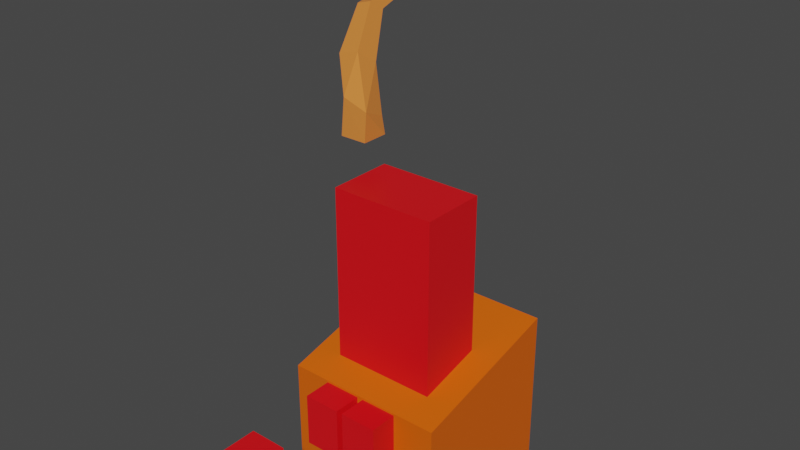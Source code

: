 # Source: Bug.blend  (saved by Blender 2.90.8; exported with 4.5.12 LTS)
import bpy
from mathutils import Matrix  # noqa: F401  (used for matrix-valued properties, if any)

bpy.ops.wm.read_factory_settings(use_empty=True)
scene = bpy.context.scene
scene.name = 'Scene'

# ---- collections
col_playercollection = bpy.data.collections.new('PlayerCollection'); scene.collection.children.link(col_playercollection)

# ---- materials (node trees are filled in below, after node groups)
mat_head = bpy.data.materials.new('Head')
mat_head.use_transparent_shadow = False
mat_body = bpy.data.materials.new('Body')
mat_body.alpha_threshold = 0.0
mat_body.use_transparent_shadow = False
mat_body.line_color = (0.0, 0.0, 0.0, 1.0)
mat_nose = bpy.data.materials.new('Nose')
mat_nose.alpha_threshold = 0.0
mat_nose.use_transparent_shadow = False
mat_nose.line_color = (0.0, 0.0, 0.0, 1.0)
mat_eyes = bpy.data.materials.new('Eyes')
mat_eyes.alpha_threshold = 0.0
mat_eyes.use_transparent_shadow = False
mat_eyes.line_color = (0.0, 0.0, 0.0, 1.0)
mat_body_002 = bpy.data.materials.new('Body.002')
mat_body_002.alpha_threshold = 0.0
mat_body_002.use_transparent_shadow = False
mat_body_002.line_color = (0.0, 0.0, 0.0, 1.0)

# ---- material node trees
mat_head.use_nodes = True; mat_head.node_tree.nodes.clear()
_N = mat_head.node_tree.nodes; _L = mat_head.node_tree.links
n0 = _N.new('ShaderNodeBsdfPrincipled'); n0.name = 'Principled BSDF'; n0.location = (10, 300)
n0.distribution = 'GGX'
n0.subsurface_method = 'BURLEY'
n0.inputs[0].default_value = (0.8, 0.1191, 0.0001677, 1.0)
n0.inputs[3].default_value = 1.45
n0.inputs[27].default_value = (0.0, 0.0, 0.0, 1.0)
n0.inputs[28].default_value = 1.0
n1 = _N.new('ShaderNodeOutputMaterial'); n1.name = 'Material Output'; n1.location = (300, 300)
_L.new(n0.outputs[0], n1.inputs[0])
n1.is_active_output = True
mat_body.use_nodes = True; mat_body.node_tree.nodes.clear()
_N = mat_body.node_tree.nodes; _L = mat_body.node_tree.links
n0 = _N.new('ShaderNodeOutputMaterial'); n0.name = 'Material Output'; n0.location = (300, 300)
n1 = _N.new('ShaderNodeBsdfPrincipled'); n1.name = 'Principled BSDF'; n1.location = (10, 300)
n1.distribution = 'GGX'
n1.subsurface_method = 'BURLEY'
n1.inputs[0].default_value = (0.8, 0.004599, 0.009824, 1.0)
n1.inputs[2].default_value = 0.4
n1.inputs[3].default_value = 1.45
n1.inputs[27].default_value = (0.0, 0.0, 0.0, 1.0)
n1.inputs[28].default_value = 1.0
_L.new(n1.outputs[0], n0.inputs[0])
n0.is_active_output = True
mat_nose.use_nodes = True; mat_nose.node_tree.nodes.clear()
_N = mat_nose.node_tree.nodes; _L = mat_nose.node_tree.links
n0 = _N.new('ShaderNodeOutputMaterial'); n0.name = 'Material Output'; n0.location = (300, 300)
n1 = _N.new('ShaderNodeBsdfPrincipled'); n1.name = 'Principled BSDF'; n1.location = (10, 300)
n1.distribution = 'GGX'
n1.subsurface_method = 'BURLEY'
n1.inputs[0].default_value = (0.8, 0.2463, 0.04731, 1.0)
n1.inputs[2].default_value = 0.4
n1.inputs[3].default_value = 1.45
n1.inputs[27].default_value = (0.0, 0.0, 0.0, 1.0)
n1.inputs[28].default_value = 1.0
_L.new(n1.outputs[0], n0.inputs[0])
n0.is_active_output = True
mat_eyes.use_nodes = True; mat_eyes.node_tree.nodes.clear()
_N = mat_eyes.node_tree.nodes; _L = mat_eyes.node_tree.links
n0 = _N.new('ShaderNodeOutputMaterial'); n0.name = 'Material Output'; n0.location = (300, 300)
n1 = _N.new('ShaderNodeBsdfPrincipled'); n1.name = 'Principled BSDF'; n1.location = (10, 300)
n1.distribution = 'GGX'
n1.subsurface_method = 'BURLEY'
n1.inputs[0].default_value = (0.0, 0.0, 0.0, 1.0)
n1.inputs[2].default_value = 0.4
n1.inputs[3].default_value = 1.45
n1.inputs[27].default_value = (0.0, 0.0, 0.0, 1.0)
n1.inputs[28].default_value = 1.0
_L.new(n1.outputs[0], n0.inputs[0])
n0.is_active_output = True
mat_body_002.use_nodes = True; mat_body_002.node_tree.nodes.clear()
_N = mat_body_002.node_tree.nodes; _L = mat_body_002.node_tree.links
n0 = _N.new('ShaderNodeOutputMaterial'); n0.name = 'Material Output'; n0.location = (300, 300)
n1 = _N.new('ShaderNodeBsdfPrincipled'); n1.name = 'Principled BSDF'; n1.location = (10, 300)
n1.distribution = 'GGX'
n1.subsurface_method = 'BURLEY'
n1.inputs[0].default_value = (0.8, 0.47, 0.03989, 1.0)
n1.inputs[2].default_value = 0.4
n1.inputs[3].default_value = 1.45
n1.inputs[27].default_value = (0.0, 0.0, 0.0, 1.0)
n1.inputs[28].default_value = 1.0
_L.new(n1.outputs[0], n0.inputs[0])
n0.is_active_output = True

# ---- world
world_world = bpy.data.worlds.new('World'); scene.world = world_world
world_world.use_nodes = True; world_world.node_tree.nodes.clear()
_N = world_world.node_tree.nodes; _L = world_world.node_tree.links
n0 = _N.new('ShaderNodeOutputWorld'); n0.name = 'World Output'; n0.location = (300, 300)
n1 = _N.new('ShaderNodeBackground'); n1.name = 'Background'; n1.location = (10, 300)
n1.inputs[0].default_value = (0.05088, 0.05088, 0.05088, 1.0)
_L.new(n1.outputs[0], n0.inputs[0])
n0.is_active_output = True
world_world.color = (0.05088, 0.05088, 0.05088)
world_world.use_sun_shadow = False
world_world.sun_shadow_jitter_overblur = 0.0

# ---- meshes
me_cube = bpy.data.meshes.new('Cube')
me_cube.from_pydata([(1.009, 1.009, 3.313), (1.009, 1.009, 1.296), (1.009, -1.009, 3.313), (1.009, -0.5132, 1.296), (-1.009, 1.009, 3.313), (-1.009, 1.009, 1.296), (-1.009, -1.009, 3.313), (-1.009, -0.5132, 1.296)], [], [(0, 4, 6, 2), (3, 2, 6, 7), (7, 6, 4, 5), (5, 1, 3, 7), (1, 0, 2, 3), (5, 4, 0, 1)])
_uv = me_cube.uv_layers.new(name='UVMap')
_uv.uv.foreach_set('vector', [0.625, 0.5, 0.875, 0.5, 0.875, 0.75, 0.625, 0.75, 0.375, 0.75, 0.625, 0.75, 0.625, 1.0, 0.375, 1.0, 0.375, 0.0, 0.625, 0.0, 0.625, 0.25, 0.375, 0.25, 0.125, 0.5, 0.375, 0.5, 0.375, 0.75, 0.125, 0.75, 0.375, 0.5, 0.625, 0.5, 0.625, 0.75, 0.375, 0.75, 0.375, 0.25, 0.625, 0.25, 0.625, 0.5, 0.375, 0.5])
me_cube.materials.append(mat_head)
me_cube.use_remesh_preserve_volume = False
me_cube.use_remesh_preserve_attributes = False
me_cube.use_mirror_vertex_groups = False
me_cube.update()
me_cube_001 = bpy.data.meshes.new('Cube.001')
me_cube_001.from_pydata([(0.6613, 0.9505, 1.352), (0.6613, 0.9505, 0.5215), (0.6613, -2.875, 1.352), (0.6613, -2.875, 0.5215), (-0.6613, 0.9505, 1.352), (-0.6613, 0.9505, 0.5215), (-0.6613, -2.875, 1.352), (-0.6613, -2.875, 0.5215)], [], [(0, 4, 6, 2), (3, 2, 6, 7), (7, 6, 4, 5), (5, 1, 3, 7), (1, 0, 2, 3), (5, 4, 0, 1)])
_uv = me_cube_001.uv_layers.new(name='UVMap')
_uv.uv.foreach_set('vector', [0.625, 0.5, 0.875, 0.5, 0.875, 0.75, 0.625, 0.75, 0.375, 0.75, 0.625, 0.75, 0.625, 1.0, 0.375, 1.0, 0.375, 0.0, 0.625, 0.0, 0.625, 0.25, 0.375, 0.25, 0.125, 0.5, 0.375, 0.5, 0.375, 0.75, 0.125, 0.75, 0.375, 0.5, 0.625, 0.5, 0.625, 0.75, 0.375, 0.75, 0.375, 0.25, 0.625, 0.25, 0.625, 0.5, 0.375, 0.5])
me_cube_001.materials.append(mat_body)
me_cube_001.use_remesh_preserve_volume = False
me_cube_001.use_remesh_preserve_attributes = False
me_cube_001.use_mirror_vertex_groups = False
me_cube_001.update()
me_cube_004 = bpy.data.meshes.new('Cube.004')
me_cube_004.from_pydata([(0.3254, 1.298, 2.401), (0.3254, 1.298, 2.035), (0.3254, 0.9896, 2.401), (0.3254, 0.9896, 2.035), (-0.3254, 1.298, 2.401), (-0.3254, 1.298, 2.035), (-0.3254, 0.9896, 2.401), (-0.3254, 0.9896, 2.035), (-5.96e-07, 1.298, 2.035), (-5.066e-07, 0.9896, 2.401), (-4.768e-07, 0.9896, 2.035), (-6.258e-07, 1.298, 2.401), (0.64, 1.247, 2.319), (0.5311, 1.247, 2.053), (0.7583, 1.041, 2.27), (0.6493, 1.041, 2.004), (0.7866, 1.312, 2.222), (0.7036, 1.312, 2.019), (0.9256, 1.205, 2.165), (0.8426, 1.205, 1.962), (0.7536, 1.511, 2.237), (0.6706, 1.511, 2.035), (0.9231, 1.489, 2.168), (0.8401, 1.489, 1.965), (0.7893, 1.71, 2.184), (0.7334, 1.71, 2.048), (0.9034, 1.695, 2.137), (0.8475, 1.695, 2.001), (0.5118, 1.96, 2.298), (0.4559, 1.96, 2.161), (0.6259, 1.946, 2.251), (0.57, 1.946, 2.115), (-0.6279, 1.278, 2.307), (-0.4763, 1.278, 2.054), (-0.6279, 1.03, 2.307), (-0.4763, 1.03, 2.054), (-0.7544, 1.253, 2.22), (-0.6028, 1.253, 1.966), (-0.9077, 1.08, 2.128), (-0.7561, 1.08, 1.875), (-0.8455, 1.329, 2.165), (-0.6939, 1.329, 1.912), (-1.057, 1.294, 2.039), (-0.9051, 1.294, 1.785), (-0.872, 1.546, 2.149), (-0.7204, 1.546, 1.896), (-1.083, 1.511, 2.023), (-0.9316, 1.511, 1.77), (-0.9157, 1.689, 2.087), (-0.7929, 1.689, 1.882), (-1.065, 1.79, 1.997), (-0.942, 1.79, 1.792), (-0.7932, 1.965, 2.101), (-0.7222, 1.965, 1.982), (-0.8795, 2.024, 2.05), (-0.8085, 2.024, 1.931), (-0.6737, 2.177, 2.113), (-0.619, 2.177, 2.022), (-0.7401, 2.223, 2.073), (-0.6854, 2.223, 1.982), (-0.5911, 2.359, 2.131), (-0.5637, 2.359, 2.086), (-0.6244, 2.382, 2.111), (-0.597, 2.382, 2.066)], [], [(11, 4, 6, 9), (10, 9, 6, 7), (4, 5, 33, 32), (8, 1, 3, 10), (2, 3, 15, 14), (8, 11, 0, 1), (5, 4, 11, 8), (5, 8, 10, 7), (3, 2, 9, 10), (0, 11, 9, 2), (15, 13, 17, 19), (1, 0, 12, 13), (3, 1, 13, 15), (0, 2, 14, 12), (18, 19, 23, 22), (14, 15, 19, 18), (12, 14, 18, 16), (13, 12, 16, 17), (20, 22, 26, 24), (16, 18, 22, 20), (17, 16, 20, 21), (19, 17, 21, 23), (27, 25, 29, 31), (21, 20, 24, 25), (23, 21, 25, 27), (22, 23, 27, 26), (29, 28, 30, 31), (26, 27, 31, 30), (24, 26, 30, 28), (25, 24, 28, 29), (32, 33, 37, 36), (7, 6, 34, 35), (5, 7, 35, 33), (6, 4, 32, 34), (38, 36, 40, 42), (33, 35, 39, 37), (34, 32, 36, 38), (35, 34, 38, 39), (40, 41, 45, 44), (39, 38, 42, 43), (36, 37, 41, 40), (37, 39, 43, 41), (45, 47, 51, 49), (41, 43, 47, 45), (42, 40, 44, 46), (43, 42, 46, 47), (50, 48, 52, 54), (46, 44, 48, 50), (47, 46, 50, 51), (44, 45, 49, 48), (52, 53, 57, 56), (51, 50, 54, 55), (48, 49, 53, 52), (49, 51, 55, 53), (58, 56, 60, 62), (53, 55, 59, 57), (54, 52, 56, 58), (55, 54, 58, 59), (63, 62, 60, 61), (59, 58, 62, 63), (56, 57, 61, 60), (57, 59, 63, 61)])
_uv = me_cube_004.uv_layers.new(name='UVMap')
_uv.uv.foreach_set('vector', [0.75, 0.5, 0.875, 0.5, 0.875, 0.75, 0.75, 0.75, 0.375, 0.875, 0.625, 0.875, 0.625, 1.0, 0.375, 1.0, 0.625, 0.25, 0.375, 0.25, 0.375, 0.25, 0.625, 0.25, 0.25, 0.5, 0.375, 0.5, 0.375, 0.75, 0.25, 0.75, 0.625, 0.75, 0.375, 0.75, 0.375, 0.75, 0.625, 0.75, 0.375, 0.375, 0.625, 0.375, 0.625, 0.5, 0.375, 0.5, 0.375, 0.25, 0.625, 0.25, 0.625, 0.375, 0.375, 0.375, 0.125, 0.5, 0.25, 0.5, 0.25, 0.75, 0.125, 0.75, 0.375, 0.75, 0.625, 0.75, 0.625, 0.875, 0.375, 0.875, 0.625, 0.5, 0.75, 0.5, 0.75, 0.75, 0.625, 0.75, 0.375, 0.75, 0.375, 0.5, 0.375, 0.5, 0.375, 0.75, 0.375, 0.5, 0.625, 0.5, 0.625, 0.5, 0.375, 0.5, 0.375, 0.75, 0.375, 0.5, 0.375, 0.5, 0.375, 0.75, 0.625, 0.5, 0.625, 0.75, 0.625, 0.75, 0.625, 0.5, 0.625, 0.75, 0.375, 0.75, 0.375, 0.75, 0.625, 0.75, 0.625, 0.75, 0.375, 0.75, 0.375, 0.75, 0.625, 0.75, 0.625, 0.5, 0.625, 0.75, 0.625, 0.75, 0.625, 0.5, 0.375, 0.5, 0.625, 0.5, 0.625, 0.5, 0.375, 0.5, 0.625, 0.5, 0.625, 0.75, 0.625, 0.75, 0.625, 0.5, 0.625, 0.5, 0.625, 0.75, 0.625, 0.75, 0.625, 0.5, 0.375, 0.5, 0.625, 0.5, 0.625, 0.5, 0.375, 0.5, 0.375, 0.75, 0.375, 0.5, 0.375, 0.5, 0.375, 0.75, 0.375, 0.75, 0.375, 0.5, 0.375, 0.5, 0.375, 0.75, 0.375, 0.5, 0.625, 0.5, 0.625, 0.5, 0.375, 0.5, 0.375, 0.75, 0.375, 0.5, 0.375, 0.5, 0.375, 0.75, 0.625, 0.75, 0.375, 0.75, 0.375, 0.75, 0.625, 0.75, 0.375, 0.5, 0.625, 0.5, 0.625, 0.75, 0.375, 0.75, 0.625, 0.75, 0.375, 0.75, 0.375, 0.75, 0.625, 0.75, 0.625, 0.5, 0.625, 0.75, 0.625, 0.75, 0.625, 0.5, 0.375, 0.5, 0.625, 0.5, 0.625, 0.5, 0.375, 0.5, 0.625, 0.25, 0.375, 0.25, 0.375, 0.25, 0.625, 0.25, 0.375, 1.0, 0.625, 1.0, 0.625, 1.0, 0.375, 1.0, 0.125, 0.5, 0.125, 0.75, 0.125, 0.75, 0.125, 0.5, 0.875, 0.75, 0.875, 0.5, 0.875, 0.5, 0.875, 0.75, 0.875, 0.75, 0.875, 0.5, 0.875, 0.5, 0.875, 0.75, 0.125, 0.5, 0.125, 0.75, 0.125, 0.75, 0.125, 0.5, 0.875, 0.75, 0.875, 0.5, 0.875, 0.5, 0.875, 0.75, 0.375, 1.0, 0.625, 1.0, 0.625, 1.0, 0.375, 1.0, 0.625, 0.25, 0.375, 0.25, 0.375, 0.25, 0.625, 0.25, 0.375, 1.0, 0.625, 1.0, 0.625, 1.0, 0.375, 1.0, 0.625, 0.25, 0.375, 0.25, 0.375, 0.25, 0.625, 0.25, 0.125, 0.5, 0.125, 0.75, 0.125, 0.75, 0.125, 0.5, 0.125, 0.5, 0.125, 0.75, 0.125, 0.75, 0.125, 0.5, 0.125, 0.5, 0.125, 0.75, 0.125, 0.75, 0.125, 0.5, 0.875, 0.75, 0.875, 0.5, 0.875, 0.5, 0.875, 0.75, 0.375, 1.0, 0.625, 1.0, 0.625, 1.0, 0.375, 1.0, 0.875, 0.75, 0.875, 0.5, 0.875, 0.5, 0.875, 0.75, 0.875, 0.75, 0.875, 0.5, 0.875, 0.5, 0.875, 0.75, 0.375, 1.0, 0.625, 1.0, 0.625, 1.0, 0.375, 1.0, 0.625, 0.25, 0.375, 0.25, 0.375, 0.25, 0.625, 0.25, 0.625, 0.25, 0.375, 0.25, 0.375, 0.25, 0.625, 0.25, 0.375, 1.0, 0.625, 1.0, 0.625, 1.0, 0.375, 1.0, 0.625, 0.25, 0.375, 0.25, 0.375, 0.25, 0.625, 0.25, 0.125, 0.5, 0.125, 0.75, 0.125, 0.75, 0.125, 0.5, 0.875, 0.75, 0.875, 0.5, 0.875, 0.5, 0.875, 0.75, 0.125, 0.5, 0.125, 0.75, 0.125, 0.75, 0.125, 0.5, 0.875, 0.75, 0.875, 0.5, 0.875, 0.5, 0.875, 0.75, 0.375, 1.0, 0.625, 1.0, 0.625, 1.0, 0.375, 1.0, 0.375, 0.0, 0.625, 0.0, 0.625, 0.25, 0.375, 0.25, 0.375, 1.0, 0.625, 1.0, 0.625, 1.0, 0.375, 1.0, 0.625, 0.25, 0.375, 0.25, 0.375, 0.25, 0.625, 0.25, 0.125, 0.5, 0.125, 0.75, 0.125, 0.75, 0.125, 0.5])
me_cube_004.materials.append(mat_nose)
me_cube_004.use_remesh_preserve_volume = False
me_cube_004.use_remesh_preserve_attributes = False
me_cube_004.use_mirror_vertex_groups = False
me_cube_004.update()
me_cube_005 = bpy.data.meshes.new('Cube.005')
me_cube_005.from_pydata([(0.4986, 0.2308, 0.5674), (0.4986, 0.2308, -0.09617), (0.4986, -0.2308, 0.5674), (0.4986, -0.2308, -0.09617), (0.03712, 0.2308, 0.5674), (0.03712, 0.2308, -0.09616), (0.03712, -0.2308, 0.5674), (0.03712, -0.2308, -0.09616)], [], [(0, 4, 6, 2), (3, 2, 6, 7), (7, 6, 4, 5), (5, 1, 3, 7), (1, 0, 2, 3), (5, 4, 0, 1)])
_uv = me_cube_005.uv_layers.new(name='UVMap')
_uv.uv.foreach_set('vector', [0.625, 0.5, 0.875, 0.5, 0.875, 0.75, 0.625, 0.75, 0.375, 0.75, 0.625, 0.75, 0.625, 1.0, 0.375, 1.0, 0.375, 0.0, 0.625, 0.0, 0.625, 0.25, 0.375, 0.25, 0.125, 0.5, 0.375, 0.5, 0.375, 0.75, 0.125, 0.75, 0.375, 0.5, 0.625, 0.5, 0.625, 0.75, 0.375, 0.75, 0.375, 0.25, 0.625, 0.25, 0.625, 0.5, 0.375, 0.5])
me_cube_005.materials.append(mat_body)
me_cube_005.use_remesh_preserve_volume = False
me_cube_005.use_remesh_preserve_attributes = False
me_cube_005.use_mirror_vertex_groups = False
me_cube_005.update()
me_cube_006 = bpy.data.meshes.new('Cube.006')
me_cube_006.from_pydata([(-0.04082, 0.2293, 0.5659), (-0.04082, 0.2293, -0.09763), (-0.04082, -0.2322, 0.5659), (-0.04082, -0.2322, -0.09763), (-0.5023, 0.2293, 0.5659), (-0.5023, 0.2293, -0.09763), (-0.5023, -0.2322, 0.5659), (-0.5023, -0.2322, -0.09763)], [], [(0, 4, 6, 2), (3, 2, 6, 7), (7, 6, 4, 5), (5, 1, 3, 7), (1, 0, 2, 3), (5, 4, 0, 1)])
_uv = me_cube_006.uv_layers.new(name='UVMap')
_uv.uv.foreach_set('vector', [0.625, 0.5, 0.875, 0.5, 0.875, 0.75, 0.625, 0.75, 0.375, 0.75, 0.625, 0.75, 0.625, 1.0, 0.375, 1.0, 0.375, 0.0, 0.625, 0.0, 0.625, 0.25, 0.375, 0.25, 0.125, 0.5, 0.375, 0.5, 0.375, 0.75, 0.125, 0.75, 0.375, 0.5, 0.625, 0.5, 0.625, 0.75, 0.375, 0.75, 0.375, 0.25, 0.625, 0.25, 0.625, 0.5, 0.375, 0.5])
me_cube_006.materials.append(mat_body)
me_cube_006.use_remesh_preserve_volume = False
me_cube_006.use_remesh_preserve_attributes = False
me_cube_006.use_mirror_vertex_groups = False
me_cube_006.update()
me_cube_008 = bpy.data.meshes.new('Cube.008')
me_cube_008.from_pydata([(0.6953, 1.042, 3.141), (0.6953, 1.042, 2.485), (0.6953, 0.9812, 3.141), (0.6953, 0.9812, 2.485), (0.2403, 1.042, 3.141), (0.2403, 1.042, 2.485), (0.2403, 0.9812, 3.141), (0.2403, 0.9812, 2.485)], [], [(0, 4, 6, 2), (3, 2, 6, 7), (7, 6, 4, 5), (5, 1, 3, 7), (1, 0, 2, 3), (5, 4, 0, 1)])
_uv = me_cube_008.uv_layers.new(name='UVMap')
_uv.uv.foreach_set('vector', [0.625, 0.5, 0.875, 0.5, 0.875, 0.75, 0.625, 0.75, 0.375, 0.75, 0.625, 0.75, 0.625, 1.0, 0.375, 1.0, 0.375, 0.0, 0.625, 0.0, 0.625, 0.25, 0.375, 0.25, 0.125, 0.5, 0.375, 0.5, 0.375, 0.75, 0.125, 0.75, 0.375, 0.5, 0.625, 0.5, 0.625, 0.75, 0.375, 0.75, 0.375, 0.25, 0.625, 0.25, 0.625, 0.5, 0.375, 0.5])
me_cube_008.materials.append(mat_eyes)
me_cube_008.use_remesh_preserve_volume = False
me_cube_008.use_remesh_preserve_attributes = False
me_cube_008.use_mirror_vertex_groups = False
me_cube_008.update()
me_eye1 = bpy.data.meshes.new('Eye1')
me_eye1.from_pydata([(-0.2825, 1.042, 3.141), (-0.2825, 1.042, 2.485), (-0.2825, 0.9812, 3.141), (-0.2825, 0.9812, 2.485), (-0.7375, 1.042, 3.141), (-0.7375, 1.042, 2.485), (-0.7375, 0.9812, 3.141), (-0.7375, 0.9812, 2.485)], [], [(0, 4, 6, 2), (3, 2, 6, 7), (7, 6, 4, 5), (5, 1, 3, 7), (1, 0, 2, 3), (5, 4, 0, 1)])
_uv = me_eye1.uv_layers.new(name='UVMap')
_uv.uv.foreach_set('vector', [0.625, 0.5, 0.875, 0.5, 0.875, 0.75, 0.625, 0.75, 0.375, 0.75, 0.625, 0.75, 0.625, 1.0, 0.375, 1.0, 0.375, 0.0, 0.625, 0.0, 0.625, 0.25, 0.375, 0.25, 0.125, 0.5, 0.375, 0.5, 0.375, 0.75, 0.125, 0.75, 0.375, 0.5, 0.625, 0.5, 0.625, 0.75, 0.375, 0.75, 0.375, 0.25, 0.625, 0.25, 0.625, 0.5, 0.375, 0.5])
me_eye1.materials.append(mat_eyes)
me_eye1.use_remesh_preserve_volume = False
me_eye1.use_remesh_preserve_attributes = False
me_eye1.use_mirror_vertex_groups = False
me_eye1.update()
me_cube_013 = bpy.data.meshes.new('Cube.013')
me_cube_013.from_pydata([(-1.0, -1.0, -1.0), (-0.8244, -0.9131, 1.698), (-1.0, 1.0, -1.0), (-1.077, 0.9131, 0.9223), (1.0, -1.0, -1.0), (1.077, -0.9131, 1.078), (1.0, 1.0, -1.0), (0.8244, 0.9131, 0.3025), (0.4221, 0.3792, 3.825), (0.1065, 1.754, 2.856), (2.048, 0.3792, 3.294), (1.733, 1.754, 2.326), (1.52, 2.735, 6.348), (1.302, 3.688, 5.676), (2.648, 2.735, 5.98), (2.429, 3.688, 5.309), (2.439, 11.43, 7.84), (2.349, 11.38, 7.508), (2.774, 11.44, 7.748), (2.685, 11.39, 7.416), (2.456, 12.01, 7.657), (2.411, 11.99, 7.489), (2.626, 12.02, 7.611), (2.581, 12.0, 7.443)], [], [(0, 1, 3, 2), (2, 3, 7, 6), (6, 7, 5, 4), (4, 5, 1, 0), (2, 6, 4, 0), (7, 3, 9, 11), (10, 11, 15, 14), (5, 7, 11, 10), (3, 1, 8, 9), (1, 5, 10, 8), (12, 14, 18, 16), (9, 8, 12, 13), (8, 10, 14, 12), (11, 9, 13, 15), (19, 17, 21, 23), (15, 13, 17, 19), (14, 15, 19, 18), (13, 12, 16, 17), (23, 21, 20, 22), (18, 19, 23, 22), (17, 16, 20, 21), (16, 18, 22, 20)])
_uv = me_cube_013.uv_layers.new(name='UVMap')
_uv.uv.foreach_set('vector', [0.375, 0.0, 0.625, 0.0, 0.625, 0.25, 0.375, 0.25, 0.375, 0.25, 0.625, 0.25, 0.625, 0.5, 0.375, 0.5, 0.375, 0.5, 0.625, 0.5, 0.625, 0.75, 0.375, 0.75, 0.375, 0.75, 0.625, 0.75, 0.625, 1.0, 0.375, 1.0, 0.125, 0.5, 0.375, 0.5, 0.375, 0.75, 0.125, 0.75, 0.625, 0.5, 0.625, 0.25, 0.625, 0.25, 0.625, 0.5, 0.625, 0.75, 0.625, 0.5, 0.625, 0.5, 0.625, 0.75, 0.625, 0.75, 0.625, 0.5, 0.625, 0.5, 0.625, 0.75, 0.625, 0.25, 0.625, 0.0, 0.625, 0.0, 0.625, 0.25, 0.625, 1.0, 0.625, 0.75, 0.625, 0.75, 0.625, 1.0, 0.625, 1.0, 0.625, 0.75, 0.625, 0.75, 0.625, 1.0, 0.625, 0.25, 0.625, 0.0, 0.625, 0.0, 0.625, 0.25, 0.625, 1.0, 0.625, 0.75, 0.625, 0.75, 0.625, 1.0, 0.625, 0.5, 0.625, 0.25, 0.625, 0.25, 0.625, 0.5, 0.625, 0.5, 0.625, 0.25, 0.625, 0.25, 0.625, 0.5, 0.625, 0.5, 0.625, 0.25, 0.625, 0.25, 0.625, 0.5, 0.625, 0.75, 0.625, 0.5, 0.625, 0.5, 0.625, 0.75, 0.625, 0.25, 0.625, 0.0, 0.625, 0.0, 0.625, 0.25, 0.625, 0.5, 0.875, 0.5, 0.875, 0.75, 0.625, 0.75, 0.625, 0.75, 0.625, 0.5, 0.625, 0.5, 0.625, 0.75, 0.625, 0.25, 0.625, 0.0, 0.625, 0.0, 0.625, 0.25, 0.625, 1.0, 0.625, 0.75, 0.625, 0.75, 0.625, 1.0])
me_cube_013.materials.append(mat_nose)
me_cube_013.use_remesh_fix_poles = True
me_cube_013.use_remesh_preserve_attributes = False
me_cube_013.use_mirror_vertex_groups = False
me_cube_013.update()
me_cube_014 = bpy.data.meshes.new('Cube.014')
me_cube_014.from_pydata([(-1.0, -1.0, -1.0), (-0.8244, -0.9131, 1.698), (-1.0, 1.0, -1.0), (-1.077, 0.9131, 0.9223), (1.0, -1.0, -1.0), (1.077, -0.9131, 1.078), (1.0, 1.0, -1.0), (0.8244, 0.9131, 0.3025), (-2.278, 0.3508, 3.983), (-1.961, 1.73, 3.022), (-0.6332, 0.2958, 4.448), (-0.3153, 1.675, 3.487), (-2.702, 2.683, 6.722), (-2.481, 3.64, 6.055), (-1.561, 2.645, 7.044), (-1.341, 3.601, 6.378), (-2.513, 11.35, 8.59), (-2.404, 11.3, 8.263), (-2.183, 11.35, 8.7), (-2.074, 11.3, 8.374), (-2.379, 11.93, 8.456), (-2.324, 11.91, 8.291), (-2.213, 11.94, 8.511), (-2.158, 11.91, 8.347)], [], [(0, 1, 3, 2), (2, 3, 7, 6), (6, 7, 5, 4), (4, 5, 1, 0), (2, 6, 4, 0), (7, 3, 9, 11), (10, 11, 15, 14), (5, 7, 11, 10), (3, 1, 8, 9), (1, 5, 10, 8), (12, 14, 18, 16), (9, 8, 12, 13), (8, 10, 14, 12), (11, 9, 13, 15), (19, 17, 21, 23), (15, 13, 17, 19), (14, 15, 19, 18), (13, 12, 16, 17), (23, 21, 20, 22), (18, 19, 23, 22), (17, 16, 20, 21), (16, 18, 22, 20)])
_uv = me_cube_014.uv_layers.new(name='UVMap')
_uv.uv.foreach_set('vector', [0.375, 0.0, 0.625, 0.0, 0.625, 0.25, 0.375, 0.25, 0.375, 0.25, 0.625, 0.25, 0.625, 0.5, 0.375, 0.5, 0.375, 0.5, 0.625, 0.5, 0.625, 0.75, 0.375, 0.75, 0.375, 0.75, 0.625, 0.75, 0.625, 1.0, 0.375, 1.0, 0.125, 0.5, 0.375, 0.5, 0.375, 0.75, 0.125, 0.75, 0.625, 0.5, 0.625, 0.25, 0.625, 0.25, 0.625, 0.5, 0.625, 0.75, 0.625, 0.5, 0.625, 0.5, 0.625, 0.75, 0.625, 0.75, 0.625, 0.5, 0.625, 0.5, 0.625, 0.75, 0.625, 0.25, 0.625, 0.0, 0.625, 0.0, 0.625, 0.25, 0.625, 1.0, 0.625, 0.75, 0.625, 0.75, 0.625, 1.0, 0.625, 1.0, 0.625, 0.75, 0.625, 0.75, 0.625, 1.0, 0.625, 0.25, 0.625, 0.0, 0.625, 0.0, 0.625, 0.25, 0.625, 1.0, 0.625, 0.75, 0.625, 0.75, 0.625, 1.0, 0.625, 0.5, 0.625, 0.25, 0.625, 0.25, 0.625, 0.5, 0.625, 0.5, 0.625, 0.25, 0.625, 0.25, 0.625, 0.5, 0.625, 0.5, 0.625, 0.25, 0.625, 0.25, 0.625, 0.5, 0.625, 0.75, 0.625, 0.5, 0.625, 0.5, 0.625, 0.75, 0.625, 0.25, 0.625, 0.0, 0.625, 0.0, 0.625, 0.25, 0.625, 0.5, 0.875, 0.5, 0.875, 0.75, 0.625, 0.75, 0.625, 0.75, 0.625, 0.5, 0.625, 0.5, 0.625, 0.75, 0.625, 0.25, 0.625, 0.0, 0.625, 0.0, 0.625, 0.25, 0.625, 1.0, 0.625, 0.75, 0.625, 0.75, 0.625, 1.0])
me_cube_014.materials.append(mat_nose)
me_cube_014.use_remesh_fix_poles = True
me_cube_014.use_remesh_preserve_attributes = False
me_cube_014.use_mirror_vertex_groups = False
me_cube_014.update()
me_cube_007 = bpy.data.meshes.new('Cube.007')
me_cube_007.from_pydata([(0.4986, 0.2308, 0.5674), (0.4986, 0.2308, -0.09617), (0.4986, -0.2308, 0.5674), (0.4986, -0.2308, -0.09617), (0.03712, 0.2308, 0.5674), (0.03712, 0.2308, -0.09616), (0.03712, -0.2308, 0.5674), (0.03712, -0.2308, -0.09616)], [], [(0, 4, 6, 2), (3, 2, 6, 7), (7, 6, 4, 5), (5, 1, 3, 7), (1, 0, 2, 3), (5, 4, 0, 1)])
_uv = me_cube_007.uv_layers.new(name='UVMap')
_uv.uv.foreach_set('vector', [0.625, 0.5, 0.875, 0.5, 0.875, 0.75, 0.625, 0.75, 0.375, 0.75, 0.625, 0.75, 0.625, 1.0, 0.375, 1.0, 0.375, 0.0, 0.625, 0.0, 0.625, 0.25, 0.375, 0.25, 0.125, 0.5, 0.375, 0.5, 0.375, 0.75, 0.125, 0.75, 0.375, 0.5, 0.625, 0.5, 0.625, 0.75, 0.375, 0.75, 0.375, 0.25, 0.625, 0.25, 0.625, 0.5, 0.375, 0.5])
me_cube_007.materials.append(mat_body)
me_cube_007.use_remesh_preserve_volume = False
me_cube_007.use_remesh_preserve_attributes = False
me_cube_007.use_mirror_vertex_groups = False
me_cube_007.update()
me_cube_012 = bpy.data.meshes.new('Cube.012')
me_cube_012.from_pydata([(0.4986, 0.2308, 0.5674), (0.4986, 0.2308, -0.09617), (0.4986, -0.2308, 0.5674), (0.4986, -0.2308, -0.09617), (0.03712, 0.2308, 0.5674), (0.03712, 0.2308, -0.09616), (0.03712, -0.2308, 0.5674), (0.03712, -0.2308, -0.09616)], [], [(0, 4, 6, 2), (3, 2, 6, 7), (7, 6, 4, 5), (5, 1, 3, 7), (1, 0, 2, 3), (5, 4, 0, 1)])
_uv = me_cube_012.uv_layers.new(name='UVMap')
_uv.uv.foreach_set('vector', [0.625, 0.5, 0.875, 0.5, 0.875, 0.75, 0.625, 0.75, 0.375, 0.75, 0.625, 0.75, 0.625, 1.0, 0.375, 1.0, 0.375, 0.0, 0.625, 0.0, 0.625, 0.25, 0.375, 0.25, 0.125, 0.5, 0.375, 0.5, 0.375, 0.75, 0.125, 0.75, 0.375, 0.5, 0.625, 0.5, 0.625, 0.75, 0.375, 0.75, 0.375, 0.25, 0.625, 0.25, 0.625, 0.5, 0.375, 0.5])
me_cube_012.materials.append(mat_body)
me_cube_012.use_remesh_preserve_volume = False
me_cube_012.use_remesh_preserve_attributes = False
me_cube_012.use_mirror_vertex_groups = False
me_cube_012.update()
me_cube_009 = bpy.data.meshes.new('Cube.009')
me_cube_009.from_pydata([(-0.04082, 0.2293, 0.5659), (-0.04082, 0.2293, -0.09763), (-0.04082, -0.2322, 0.5659), (-0.04082, -0.2322, -0.09763), (-0.5023, 0.2293, 0.5659), (-0.5023, 0.2293, -0.09763), (-0.5023, -0.2322, 0.5659), (-0.5023, -0.2322, -0.09763)], [], [(0, 4, 6, 2), (3, 2, 6, 7), (7, 6, 4, 5), (5, 1, 3, 7), (1, 0, 2, 3), (5, 4, 0, 1)])
_uv = me_cube_009.uv_layers.new(name='UVMap')
_uv.uv.foreach_set('vector', [0.625, 0.5, 0.875, 0.5, 0.875, 0.75, 0.625, 0.75, 0.375, 0.75, 0.625, 0.75, 0.625, 1.0, 0.375, 1.0, 0.375, 0.0, 0.625, 0.0, 0.625, 0.25, 0.375, 0.25, 0.125, 0.5, 0.375, 0.5, 0.375, 0.75, 0.125, 0.75, 0.375, 0.5, 0.625, 0.5, 0.625, 0.75, 0.375, 0.75, 0.375, 0.25, 0.625, 0.25, 0.625, 0.5, 0.375, 0.5])
me_cube_009.materials.append(mat_body_002)
me_cube_009.use_remesh_preserve_volume = False
me_cube_009.use_remesh_preserve_attributes = False
me_cube_009.use_mirror_vertex_groups = False
me_cube_009.update()
me_cube_010 = bpy.data.meshes.new('Cube.010')
me_cube_010.from_pydata([(-0.04082, 0.2293, 0.5659), (-0.04082, 0.2293, -0.09763), (-0.04082, -0.2322, 0.5659), (-0.04082, -0.2322, -0.09763), (-0.5023, 0.2293, 0.5659), (-0.5023, 0.2293, -0.09763), (-0.5023, -0.2322, 0.5659), (-0.5023, -0.2322, -0.09763)], [], [(0, 4, 6, 2), (3, 2, 6, 7), (7, 6, 4, 5), (5, 1, 3, 7), (1, 0, 2, 3), (5, 4, 0, 1)])
_uv = me_cube_010.uv_layers.new(name='UVMap')
_uv.uv.foreach_set('vector', [0.625, 0.5, 0.875, 0.5, 0.875, 0.75, 0.625, 0.75, 0.375, 0.75, 0.625, 0.75, 0.625, 1.0, 0.375, 1.0, 0.375, 0.0, 0.625, 0.0, 0.625, 0.25, 0.375, 0.25, 0.125, 0.5, 0.375, 0.5, 0.375, 0.75, 0.125, 0.75, 0.375, 0.5, 0.625, 0.5, 0.625, 0.75, 0.375, 0.75, 0.375, 0.25, 0.625, 0.25, 0.625, 0.5, 0.375, 0.5])
me_cube_010.materials.append(mat_body)
me_cube_010.use_remesh_preserve_volume = False
me_cube_010.use_remesh_preserve_attributes = False
me_cube_010.use_mirror_vertex_groups = False
me_cube_010.update()
me_cube_011 = bpy.data.meshes.new('Cube.011')
me_cube_011.from_pydata([(-0.04082, 0.2293, 0.5659), (-0.04082, 0.2293, -0.09763), (-0.04082, -0.2322, 0.5659), (-0.04082, -0.2322, -0.09763), (-0.5023, 0.2293, 0.5659), (-0.5023, 0.2293, -0.09763), (-0.5023, -0.2322, 0.5659), (-0.5023, -0.2322, -0.09763)], [], [(0, 4, 6, 2), (3, 2, 6, 7), (7, 6, 4, 5), (5, 1, 3, 7), (1, 0, 2, 3), (5, 4, 0, 1)])
_uv = me_cube_011.uv_layers.new(name='UVMap')
_uv.uv.foreach_set('vector', [0.625, 0.5, 0.875, 0.5, 0.875, 0.75, 0.625, 0.75, 0.375, 0.75, 0.625, 0.75, 0.625, 1.0, 0.375, 1.0, 0.375, 0.0, 0.625, 0.0, 0.625, 0.25, 0.375, 0.25, 0.125, 0.5, 0.375, 0.5, 0.375, 0.75, 0.125, 0.75, 0.375, 0.5, 0.625, 0.5, 0.625, 0.75, 0.375, 0.75, 0.375, 0.25, 0.625, 0.25, 0.625, 0.5, 0.375, 0.5])
me_cube_011.materials.append(mat_body)
me_cube_011.use_remesh_preserve_volume = False
me_cube_011.use_remesh_preserve_attributes = False
me_cube_011.use_mirror_vertex_groups = False
me_cube_011.update()
arm_armature = bpy.data.armatures.new('Armature')  # bones are not reproduced

# ---- objects
ob_armature = bpy.data.objects.new('Armature', arm_armature)
ob_head = bpy.data.objects.new('Head', me_cube)
ob_body = bpy.data.objects.new('Body', me_cube_001)
ob_nouse = bpy.data.objects.new('Nouse', me_cube_004)
ob_leg1 = bpy.data.objects.new('Leg1', me_cube_005)
ob_leg2 = bpy.data.objects.new('Leg2', me_cube_006)
ob_eye2 = bpy.data.objects.new('Eye2', me_cube_008)
ob_eye1 = bpy.data.objects.new('Eye1', me_eye1)
ob_cube = bpy.data.objects.new('Cube', me_cube_013)
ob_cube_001 = bpy.data.objects.new('Cube.001', me_cube_014)
ob_leg1_001 = bpy.data.objects.new('Leg1.001', me_cube_007)
ob_leg1_002 = bpy.data.objects.new('Leg1.002', me_cube_012)
ob_leg2_001 = bpy.data.objects.new('Leg2.001', me_cube_009)
ob_leg2_002 = bpy.data.objects.new('Leg2.002', me_cube_010)
ob_leg2_003 = bpy.data.objects.new('Leg2.003', me_cube_011)

# ---- transforms, parenting, visibility, modifiers, constraints
ob_armature.location = (0.0, 0.0, 0.0)
ob_armature.show_in_front = True
ob_armature.lineart.crease_threshold = 0.0
ob_head.parent = ob_armature
ob_head.matrix_parent_inverse = Matrix(((1.0, 5.404e-07, -1.635e-13, 0.02569), (-1.666e-14, 3.576e-07, 1.0, -2.399), (5.404e-07, -1.0, 3.025e-07, 0.07892), (-0.0, -0.0, -0.0, 1.0)))
ob_head.location = (0.0, 0.0, 0.0)
ob_head.lock_rotations_4d = False
ob_head.empty_display_type = 'ARROWS'
ob_head.lineart.crease_threshold = 0.0
ob_body.parent = ob_armature
ob_body.matrix_parent_inverse = Matrix(((1.0, 3.02e-07, -9.134e-14, 0.007799), (-1.666e-14, 3.576e-07, 1.0, -1.242), (3.02e-07, -1.0, 3.025e-07, 0.009478), (-0.0, -0.0, -0.0, 1.0)))
ob_body.location = (0.0, 0.0, 0.0)
ob_body.lock_rotations_4d = False
ob_body.empty_display_type = 'ARROWS'
ob_body.lineart.crease_threshold = 0.0
ob_nouse.parent = ob_armature
ob_nouse.matrix_parent_inverse = Matrix(((1.0, 5.404e-07, -1.635e-13, 0.02569), (-1.666e-14, 3.576e-07, 1.0, -2.399), (5.404e-07, -1.0, 3.025e-07, 0.07892), (-0.0, -0.0, -0.0, 1.0)))
ob_nouse.location = (0.0, 0.0, -0.5211)
ob_nouse.lock_rotations_4d = False
ob_nouse.empty_display_type = 'ARROWS'
ob_nouse.lineart.crease_threshold = 0.0
ob_leg1.parent = ob_armature
ob_leg1.matrix_parent_inverse = Matrix(((-2.583e-07, 1.0, -3.025e-07, -1.366e-08), (1.666e-14, -3.576e-07, -1.0, -0.05633), (-1.0, -2.583e-07, 7.812e-14, 0.3066), (0.0, 0.0, -0.0, 1.0)))
ob_leg1.location = (6.875e-15, 1.051e-11, 1.863e-08)
ob_leg1.lock_rotations_4d = False
ob_leg1.empty_display_type = 'ARROWS'
ob_leg1.lineart.crease_threshold = 0.0
ob_leg2.parent = ob_armature
ob_leg2.matrix_parent_inverse = Matrix(((-2.583e-07, 1.0, -2.889e-07, -0.1067), (-1.358e-08, -3.44e-07, -1.0, -0.05196), (-1.0, -2.583e-07, 1.358e-08, -0.3049), (0.0, -0.0, -0.0, 1.0)))
ob_leg2.location = (1.597e-08, -1.776e-15, -1.267e-07)
ob_leg2.lock_rotations_4d = False
ob_leg2.empty_display_type = 'ARROWS'
ob_leg2.lineart.crease_threshold = 0.0
ob_eye2.parent = ob_armature
ob_eye2.matrix_parent_inverse = Matrix(((1.0, 5.404e-07, -1.635e-13, 0.02569), (-1.666e-14, 3.576e-07, 1.0, -2.399), (5.404e-07, -1.0, 3.025e-07, 0.07892), (-0.0, -0.0, -0.0, 1.0)))
ob_eye2.location = (0.0, 0.0, 0.0)
ob_eye2.lock_rotations_4d = False
ob_eye2.empty_display_type = 'ARROWS'
ob_eye2.lineart.crease_threshold = 0.0
ob_eye1.parent = ob_armature
ob_eye1.matrix_parent_inverse = Matrix(((1.0, 5.404e-07, -1.635e-13, 0.02569), (-1.666e-14, 3.576e-07, 1.0, -2.399), (5.404e-07, -1.0, 3.025e-07, 0.07892), (-0.0, -0.0, -0.0, 1.0)))
ob_eye1.location = (0.0, 0.0, 0.0)
ob_eye1.lock_rotations_4d = False
ob_eye1.empty_display_type = 'ARROWS'
ob_eye1.lineart.crease_threshold = 0.0
ob_cube.parent = ob_armature
ob_cube.matrix_parent_inverse = Matrix(((1.0, 5.404e-07, -1.635e-13, -1.153), (-1.886e-15, 3.303e-07, 1.0, -3.969), (5.404e-07, -1.0, 2.751e-07, -0.06507), (-0.0, -0.0, -0.0, 1.0)))
ob_cube.location = (0.8785, 0.008481, 3.39)
ob_cube.scale = (0.1751, 0.1751, 0.1751)
ob_cube.lock_rotation = (True, False, False)
ob_cube.lineart.crease_threshold = 0.0
ob_cube_001.location = (-0.8787, 0.008481, 3.39)
ob_cube_001.scale = (0.1751, 0.1751, 0.1751)
ob_cube_001.lineart.crease_threshold = 0.0
ob_leg1_001.location = (6.875e-15, -1.219, 1.863e-08)
ob_leg1_001.lock_rotations_4d = False
ob_leg1_001.empty_display_type = 'ARROWS'
ob_leg1_001.lineart.crease_threshold = 0.0
ob_leg1_002.location = (6.875e-15, -2.517, 1.863e-08)
ob_leg1_002.lock_rotations_4d = False
ob_leg1_002.empty_display_type = 'ARROWS'
ob_leg1_002.lineart.crease_threshold = 0.0
ob_leg2_001.location = (1.597e-08, -1.776e-15, -1.267e-07)
ob_leg2_001.lock_rotations_4d = False
ob_leg2_001.empty_display_type = 'ARROWS'
ob_leg2_001.lineart.crease_threshold = 0.0
ob_leg2_002.location = (1.597e-08, -1.219, -1.267e-07)
ob_leg2_002.lock_rotations_4d = False
ob_leg2_002.empty_display_type = 'ARROWS'
ob_leg2_002.lineart.crease_threshold = 0.0
ob_leg2_003.location = (1.597e-08, -2.517, -1.267e-07)
ob_leg2_003.lock_rotations_4d = False
ob_leg2_003.empty_display_type = 'ARROWS'
ob_leg2_003.lineart.crease_threshold = 0.0

# ---- collection membership
scene.collection.objects.link(ob_armature)
col_playercollection.objects.link(ob_head)
col_playercollection.objects.link(ob_body)
col_playercollection.objects.link(ob_nouse)
col_playercollection.objects.link(ob_leg1)
col_playercollection.objects.link(ob_leg2)
col_playercollection.objects.link(ob_eye2)
col_playercollection.objects.link(ob_eye1)
col_playercollection.objects.link(ob_cube)
col_playercollection.objects.link(ob_cube_001)
col_playercollection.objects.link(ob_leg1_001)
col_playercollection.objects.link(ob_leg1_002)
col_playercollection.objects.link(ob_leg2_001)
col_playercollection.objects.link(ob_leg2_002)
col_playercollection.objects.link(ob_leg2_003)

# ---- scene / render settings (as saved in the file)
scene.frame_start = 1; scene.frame_end = 250; scene.frame_set(0)
scene.render.engine = 'BLENDER_EEVEE_NEXT'
scene.cycles.use_denoising = False
scene.cycles.samples = 128
scene.cycles.sampling_pattern = 'TABULATED_SOBOL'
scene.cycles.use_adaptive_sampling = False
scene.cycles.use_light_tree = False
scene.view_settings.view_transform = 'Filmic'
bpy.context.view_layer.update()

# ---- added for rendering (the .blend has no active camera and no usable light): camera, sun
cam_auto = bpy.data.cameras.new('AutoCamera')
cam_auto.lens = 50.0
cam_auto.sensor_width = 36.0
cam_auto.clip_end = 1000.0
ob_auto_camera = bpy.data.objects.new('AutoCamera', cam_auto)
scene.collection.objects.link(ob_auto_camera)
ob_auto_camera.location = (6.97181, -8.75989, 8.08329)
ob_auto_camera.rotation_euler = (1.09748, -7.21219e-08, 0.694738)
scene.camera = ob_auto_camera
light_auto_sun = bpy.data.lights.new('AutoSun', 'SUN')
light_auto_sun.energy = 3.0
light_auto_sun.angle = 0.0523599
ob_auto_sun = bpy.data.objects.new('AutoSun', light_auto_sun)
scene.collection.objects.link(ob_auto_sun)
ob_auto_sun.rotation_euler = (0.872665, 0.174533, 0.523599)
bpy.context.view_layer.update()
